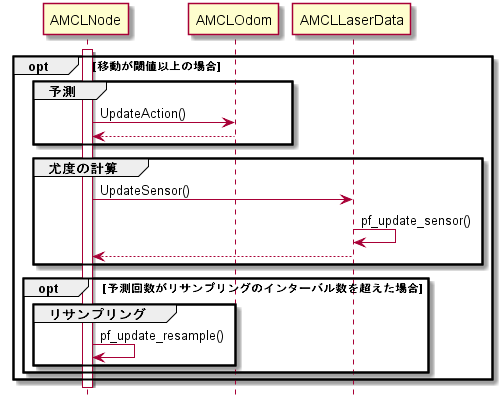

The diagram above was rendered by PlantUML. Its source (embedded in the PNG):
@startuml

hide footbox

participant "AMCLNode" as node
participant "AMCLOdom" as odom
participant "AMCLLaserData" as laser

activate node
opt 移動が閾値以上の場合
group 予測
node -> odom: UpdateAction()
node <-- odom
end

group 尤度の計算
node -> laser: UpdateSensor()
laser -> laser: pf_update_sensor()
node <-- laser
end

opt 予測回数がリサンプリングのインターバル数を超えた場合

group リサンプリング
node -> node: pf_update_resample()
end

end
end

@enduml